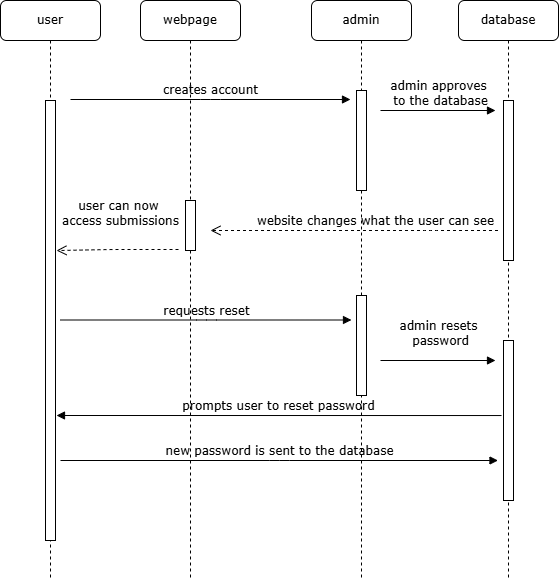

The diagram above was exported from draw.io. Its source (the exported page's mxGraphModel, read from the mxfile embedded in the PNG):
<mxGraphModel dx="1651" dy="744" grid="1" gridSize="10" guides="1" tooltips="1" connect="1" arrows="1" fold="1" page="1" pageScale="1" pageWidth="1100" pageHeight="850" background="none" math="0" shadow="0">
  <root>
    <mxCell id="0" />
    <mxCell id="1" parent="0" />
    <mxCell id="7baba1c4bc27f4b0-2" parent="1" style="shape=umlLifeline;perimeter=lifelinePerimeter;whiteSpace=wrap;html=1;container=1;collapsible=0;recursiveResize=0;outlineConnect=0;rounded=1;shadow=0;comic=0;labelBackgroundColor=none;strokeWidth=1;fontFamily=Verdana;fontSize=12;align=center;" value="webpage" vertex="1">
      <mxGeometry height="580" width="100" x="240" y="80" as="geometry" />
    </mxCell>
    <mxCell id="7baba1c4bc27f4b0-10" parent="7baba1c4bc27f4b0-2" style="html=1;points=[];perimeter=orthogonalPerimeter;rounded=0;shadow=0;comic=0;labelBackgroundColor=none;strokeWidth=1;fontFamily=Verdana;fontSize=12;align=center;" value="" vertex="1">
      <mxGeometry height="50" width="10" x="45" y="200" as="geometry" />
    </mxCell>
    <mxCell id="XT8CL8b_gicIVeitpKtt-14" edge="1" parent="7baba1c4bc27f4b0-2" style="html=1;verticalAlign=bottom;endArrow=open;dashed=1;endSize=8;labelBackgroundColor=none;fontFamily=Verdana;fontSize=12;entryX=1.1;entryY=0.341;entryDx=0;entryDy=0;entryPerimeter=0;" target="7baba1c4bc27f4b0-9" value="user can now&amp;nbsp;&lt;div&gt;access submissions&lt;/div&gt;">
      <mxGeometry relative="1" x="-0.0493" y="-19" as="geometry">
        <mxPoint as="offset" />
        <Array as="points">
          <mxPoint x="-29.5" y="249" />
        </Array>
        <mxPoint x="38" y="249" as="sourcePoint" />
        <mxPoint x="-280" y="249" as="targetPoint" />
      </mxGeometry>
    </mxCell>
    <mxCell id="7baba1c4bc27f4b0-3" parent="1" style="shape=umlLifeline;perimeter=lifelinePerimeter;whiteSpace=wrap;html=1;container=1;collapsible=0;recursiveResize=0;outlineConnect=0;rounded=1;shadow=0;comic=0;labelBackgroundColor=none;strokeWidth=1;fontFamily=Verdana;fontSize=12;align=center;" value="admin" vertex="1">
      <mxGeometry height="580" width="100" x="411" y="80" as="geometry" />
    </mxCell>
    <mxCell id="7baba1c4bc27f4b0-13" parent="7baba1c4bc27f4b0-3" style="html=1;points=[];perimeter=orthogonalPerimeter;rounded=0;shadow=0;comic=0;labelBackgroundColor=none;strokeWidth=1;fontFamily=Verdana;fontSize=12;align=center;" value="" vertex="1">
      <mxGeometry height="100" width="10" x="45" y="90" as="geometry" />
    </mxCell>
    <mxCell id="XT8CL8b_gicIVeitpKtt-9" parent="7baba1c4bc27f4b0-3" style="html=1;points=[];perimeter=orthogonalPerimeter;rounded=0;shadow=0;comic=0;labelBackgroundColor=none;strokeWidth=1;fontFamily=Verdana;fontSize=12;align=center;" value="" vertex="1">
      <mxGeometry height="100" width="10" x="45" y="295" as="geometry" />
    </mxCell>
    <mxCell id="XT8CL8b_gicIVeitpKtt-15" edge="1" parent="7baba1c4bc27f4b0-3" style="html=1;verticalAlign=bottom;endArrow=block;labelBackgroundColor=none;fontFamily=Verdana;fontSize=12;edgeStyle=elbowEdgeStyle;elbow=horizontal;" value="requests reset">
      <mxGeometry relative="1" as="geometry">
        <mxPoint x="-251" y="319.5" as="sourcePoint" />
        <mxPoint x="40" y="319.5" as="targetPoint" />
      </mxGeometry>
    </mxCell>
    <mxCell id="7baba1c4bc27f4b0-4" parent="1" style="shape=umlLifeline;perimeter=lifelinePerimeter;whiteSpace=wrap;html=1;container=1;collapsible=0;recursiveResize=0;outlineConnect=0;rounded=1;shadow=0;comic=0;labelBackgroundColor=none;strokeWidth=1;fontFamily=Verdana;fontSize=12;align=center;" value="database" vertex="1">
      <mxGeometry height="580" width="100" x="558" y="80" as="geometry" />
    </mxCell>
    <mxCell id="7baba1c4bc27f4b0-16" parent="7baba1c4bc27f4b0-4" style="html=1;points=[];perimeter=orthogonalPerimeter;rounded=0;shadow=0;comic=0;labelBackgroundColor=none;strokeWidth=1;fontFamily=Verdana;fontSize=12;align=center;" value="&lt;span style=&quot;color: rgba(0, 0, 0, 0); font-family: monospace; font-size: 0px; text-align: start;&quot;&gt;%3CmxGraphModel%3E%3Croot%3E%3CmxCell%20id%3D%220%22%2F%3E%3CmxCell%20id%3D%221%22%20parent%3D%220%22%2F%3E%3CmxCell%20id%3D%222%22%20parent%3D%221%22%20style%3D%22shape%3DumlLifeline%3Bperimeter%3DlifelinePerimeter%3BwhiteSpace%3Dwrap%3Bhtml%3D1%3Bcontainer%3D1%3Bcollapsible%3D0%3BrecursiveResize%3D0%3BoutlineConnect%3D0%3Brounded%3D1%3Bshadow%3D0%3Bcomic%3D0%3BlabelBackgroundColor%3Dnone%3BstrokeWidth%3D1%3BfontFamily%3DVerdana%3BfontSize%3D12%3Balign%3Dcenter%3B%22%20value%3D%22database%22%20vertex%3D%221%22%3E%3CmxGeometry%20height%3D%22580%22%20width%3D%22100%22%20x%3D%22558%22%20y%3D%2280%22%20as%3D%22geometry%22%2F%3E%3C%2FmxCell%3E%3CmxCell%20id%3D%223%22%20edge%3D%221%22%20parent%3D%222%22%20source%3D%224%22%20style%3D%22edgeStyle%3DorthogonalEdgeStyle%3Brounded%3D0%3BorthogonalLoop%3D1%3BjettySize%3Dauto%3Bhtml%3D1%3B%22%20target%3D%222%22%3E%3CmxGeometry%20relative%3D%221%22%20as%3D%22geometry%22%2F%3E%3C%2FmxCell%3E%3CmxCell%20id%3D%224%22%20parent%3D%222%22%20style%3D%22html%3D1%3Bpoints%3D%5B%5D%3Bperimeter%3DorthogonalPerimeter%3Brounded%3D0%3Bshadow%3D0%3Bcomic%3D0%3BlabelBackgroundColor%3Dnone%3BstrokeWidth%3D1%3BfontFamily%3DVerdana%3BfontSize%3D12%3Balign%3Dcenter%3B%22%20value%3D%22%22%20vertex%3D%221%22%3E%3CmxGeometry%20height%3D%22160%22%20width%3D%2210%22%20x%3D%2245%22%20y%3D%2290%22%20as%3D%22geometry%22%2F%3E%3C%2FmxCell%3E%3C%2Froot%3E%3C%2FmxGraphModel%3E&lt;/span&gt;" vertex="1">
      <mxGeometry height="160" width="10" x="45" y="340" as="geometry" />
    </mxCell>
    <mxCell id="XT8CL8b_gicIVeitpKtt-17" parent="7baba1c4bc27f4b0-4" style="html=1;points=[];perimeter=orthogonalPerimeter;rounded=0;shadow=0;comic=0;labelBackgroundColor=none;strokeWidth=1;fontFamily=Verdana;fontSize=12;align=center;" value="&lt;span style=&quot;color: rgba(0, 0, 0, 0); font-family: monospace; font-size: 0px; text-align: start;&quot;&gt;%3CmxGraphModel%3E%3Croot%3E%3CmxCell%20id%3D%220%22%2F%3E%3CmxCell%20id%3D%221%22%20parent%3D%220%22%2F%3E%3CmxCell%20id%3D%222%22%20parent%3D%221%22%20style%3D%22shape%3DumlLifeline%3Bperimeter%3DlifelinePerimeter%3BwhiteSpace%3Dwrap%3Bhtml%3D1%3Bcontainer%3D1%3Bcollapsible%3D0%3BrecursiveResize%3D0%3BoutlineConnect%3D0%3Brounded%3D1%3Bshadow%3D0%3Bcomic%3D0%3BlabelBackgroundColor%3Dnone%3BstrokeWidth%3D1%3BfontFamily%3DVerdana%3BfontSize%3D12%3Balign%3Dcenter%3B%22%20value%3D%22database%22%20vertex%3D%221%22%3E%3CmxGeometry%20height%3D%22580%22%20width%3D%22100%22%20x%3D%22558%22%20y%3D%2280%22%20as%3D%22geometry%22%2F%3E%3C%2FmxCell%3E%3CmxCell%20id%3D%223%22%20edge%3D%221%22%20parent%3D%222%22%20source%3D%224%22%20style%3D%22edgeStyle%3DorthogonalEdgeStyle%3Brounded%3D0%3BorthogonalLoop%3D1%3BjettySize%3Dauto%3Bhtml%3D1%3B%22%20target%3D%222%22%3E%3CmxGeometry%20relative%3D%221%22%20as%3D%22geometry%22%2F%3E%3C%2FmxCell%3E%3CmxCell%20id%3D%224%22%20parent%3D%222%22%20style%3D%22html%3D1%3Bpoints%3D%5B%5D%3Bperimeter%3DorthogonalPerimeter%3Brounded%3D0%3Bshadow%3D0%3Bcomic%3D0%3BlabelBackgroundColor%3Dnone%3BstrokeWidth%3D1%3BfontFamily%3DVerdana%3BfontSize%3D12%3Balign%3Dcenter%3B%22%20value%3D%22%22%20vertex%3D%221%22%3E%3CmxGeometry%20height%3D%22160%22%20width%3D%2210%22%20x%3D%2245%22%20y%3D%2290%22%20as%3D%22geometry%22%2F%3E%3C%2FmxCell%3E%3C%2Froot%3E%3C%2FmxGraphModel%3E&lt;/span&gt;" vertex="1">
      <mxGeometry height="160" width="10" x="45" y="100" as="geometry" />
    </mxCell>
    <mxCell id="7baba1c4bc27f4b0-8" parent="1" style="shape=umlLifeline;perimeter=lifelinePerimeter;whiteSpace=wrap;html=1;container=1;collapsible=0;recursiveResize=0;outlineConnect=0;rounded=1;shadow=0;comic=0;labelBackgroundColor=none;strokeWidth=1;fontFamily=Verdana;fontSize=12;align=center;" value="user" vertex="1">
      <mxGeometry height="580" width="100" x="100" y="80" as="geometry" />
    </mxCell>
    <mxCell id="7baba1c4bc27f4b0-9" parent="7baba1c4bc27f4b0-8" style="html=1;points=[];perimeter=orthogonalPerimeter;rounded=0;shadow=0;comic=0;labelBackgroundColor=none;strokeWidth=1;fontFamily=Verdana;fontSize=12;align=center;" value="" vertex="1">
      <mxGeometry height="440" width="10" x="45" y="100" as="geometry" />
    </mxCell>
    <mxCell id="7baba1c4bc27f4b0-11" edge="1" parent="7baba1c4bc27f4b0-8" style="html=1;verticalAlign=bottom;endArrow=block;labelBackgroundColor=none;fontFamily=Verdana;fontSize=12;edgeStyle=elbowEdgeStyle;elbow=vertical;" value="creates account">
      <mxGeometry relative="1" as="geometry">
        <mxPoint x="70" y="99" as="sourcePoint" />
        <mxPoint x="350" y="99" as="targetPoint" />
      </mxGeometry>
    </mxCell>
    <mxCell id="XT8CL8b_gicIVeitpKtt-2" edge="1" parent="1" style="html=1;verticalAlign=bottom;endArrow=block;entryX=0;entryY=0;labelBackgroundColor=none;fontFamily=Verdana;fontSize=12;edgeStyle=elbowEdgeStyle;elbow=vertical;" value="admin approves&lt;div&gt;&amp;nbsp;to the database&lt;/div&gt;">
      <mxGeometry relative="1" as="geometry">
        <mxPoint as="offset" />
        <mxPoint x="480" y="190" as="sourcePoint" />
        <mxPoint x="595" y="190" as="targetPoint" />
      </mxGeometry>
    </mxCell>
    <mxCell id="XT8CL8b_gicIVeitpKtt-3" edge="1" parent="1" style="html=1;verticalAlign=bottom;endArrow=open;dashed=1;endSize=8;labelBackgroundColor=none;fontFamily=Verdana;fontSize=12;" value="website changes what the user can see">
      <mxGeometry relative="1" x="-0.1352" as="geometry">
        <mxPoint x="1" as="offset" />
        <Array as="points">
          <mxPoint x="530" y="310" />
        </Array>
        <mxPoint x="597.5" y="310" as="sourcePoint" />
        <mxPoint x="310" y="310" as="targetPoint" />
      </mxGeometry>
    </mxCell>
    <mxCell id="XT8CL8b_gicIVeitpKtt-10" edge="1" parent="1" style="html=1;verticalAlign=bottom;endArrow=block;entryX=0;entryY=0;labelBackgroundColor=none;fontFamily=Verdana;fontSize=12;edgeStyle=elbowEdgeStyle;elbow=vertical;" value="admin resets&lt;div&gt;&amp;nbsp;password&lt;/div&gt;">
      <mxGeometry relative="1" y="10" as="geometry">
        <mxPoint as="offset" />
        <mxPoint x="480" y="440" as="sourcePoint" />
        <mxPoint x="595" y="440" as="targetPoint" />
      </mxGeometry>
    </mxCell>
    <mxCell id="XT8CL8b_gicIVeitpKtt-19" edge="1" parent="1" source="7baba1c4bc27f4b0-16" style="html=1;verticalAlign=bottom;endArrow=block;labelBackgroundColor=none;fontFamily=Verdana;fontSize=12;edgeStyle=elbowEdgeStyle;elbow=vertical;exitX=-0.2;exitY=0.469;exitDx=0;exitDy=0;exitPerimeter=0;entryX=1.1;entryY=0.714;entryDx=0;entryDy=0;entryPerimeter=0;" target="7baba1c4bc27f4b0-9" value="prompts user to reset password">
      <mxGeometry relative="1" as="geometry">
        <mxPoint x="350" y="530" as="sourcePoint" />
        <mxPoint x="641" y="530" as="targetPoint" />
      </mxGeometry>
    </mxCell>
    <mxCell id="XT8CL8b_gicIVeitpKtt-20" edge="1" parent="1" style="html=1;verticalAlign=bottom;endArrow=block;labelBackgroundColor=none;fontFamily=Verdana;fontSize=12;edgeStyle=elbowEdgeStyle;elbow=vertical;" value="new password is sent to the database">
      <mxGeometry relative="1" as="geometry">
        <mxPoint x="160" y="540" as="sourcePoint" />
        <mxPoint x="597.5" y="540" as="targetPoint" />
      </mxGeometry>
    </mxCell>
  </root>
</mxGraphModel>